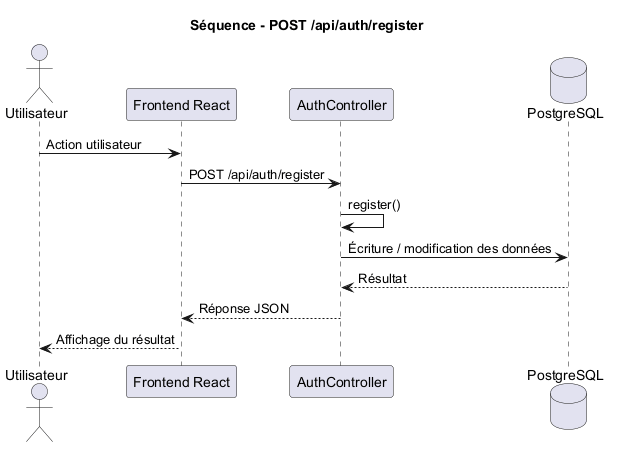

The diagram above was rendered by PlantUML. Its source (embedded in the PNG):
@startuml
title Séquence - POST /api/auth/register

actor Utilisateur
participant "Frontend React" as Frontend
participant "AuthController" as Controller
database "PostgreSQL" as DB

Utilisateur -> Frontend : Action utilisateur
Frontend -> Controller : POST /api/auth/register
Controller -> Controller : register()
Controller -> DB : Écriture / modification des données
DB --> Controller : Résultat
Controller --> Frontend : Réponse JSON
Frontend --> Utilisateur : Affichage du résultat

@enduml